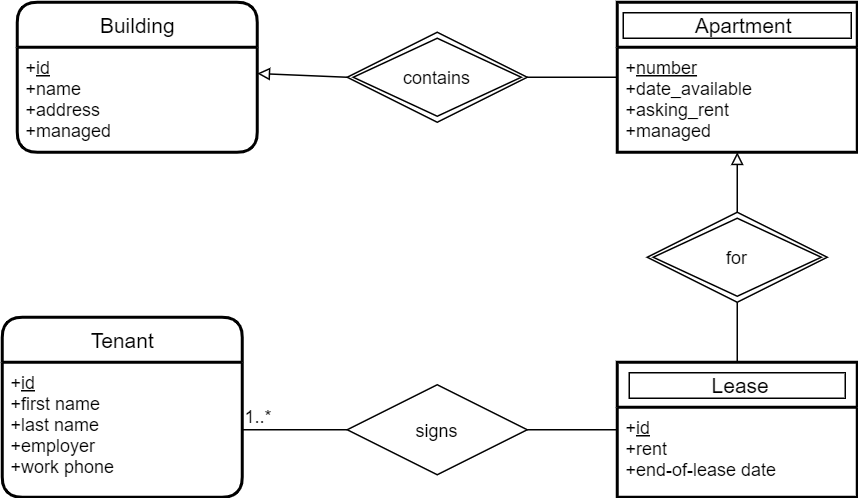

The diagram above was exported from draw.io. Its source (the exported page's mxGraphModel, read from the mxfile embedded in the PNG):
<mxGraphModel dx="731" dy="513" grid="1" gridSize="10" guides="1" tooltips="1" connect="1" arrows="1" fold="1" page="1" pageScale="1" pageWidth="850" pageHeight="1100" math="0" shadow="0" extFonts="Permanent Marker^https://fonts.googleapis.com/css?family=Permanent+Marker">
  <root>
    <mxCell id="0" />
    <mxCell id="1" parent="0" />
    <mxCell id="ddEgroa_JHcoiEhq0Cdr-9" value="&amp;nbsp; &amp;nbsp; &amp;nbsp; &amp;nbsp; &amp;nbsp; &amp;nbsp; Apartment&amp;nbsp; &amp;nbsp; &amp;nbsp; &amp;nbsp; &amp;nbsp;&amp;nbsp;" style="swimlane;childLayout=stackLayout;horizontal=1;startSize=30;horizontalStack=0;rounded=0;fontSize=14;fontStyle=0;strokeWidth=2;resizeParent=0;resizeLast=1;shadow=0;dashed=0;align=center;glass=0;labelBackgroundColor=none;sketch=0;fillColor=none;gradientColor=none;html=1;labelBorderColor=#000000;" parent="1" vertex="1">
      <mxGeometry x="440" y="40" width="160" height="100" as="geometry" />
    </mxCell>
    <mxCell id="ddEgroa_JHcoiEhq0Cdr-10" value="+&lt;u&gt;number&lt;/u&gt;&lt;br&gt;+date_available&lt;br&gt;+asking_rent&lt;br&gt;+managed" style="align=left;strokeColor=none;fillColor=none;spacingLeft=4;fontSize=12;verticalAlign=top;resizable=0;rotatable=0;part=1;html=1;" parent="ddEgroa_JHcoiEhq0Cdr-9" vertex="1">
      <mxGeometry y="30" width="160" height="70" as="geometry" />
    </mxCell>
    <mxCell id="ddEgroa_JHcoiEhq0Cdr-14" value="Building" style="swimlane;childLayout=stackLayout;horizontal=1;startSize=30;horizontalStack=0;rounded=1;fontSize=14;fontStyle=0;strokeWidth=2;resizeParent=0;resizeLast=1;shadow=0;dashed=0;align=center;glass=0;labelBackgroundColor=none;sketch=0;fillColor=none;gradientColor=none;html=1;" parent="1" vertex="1">
      <mxGeometry x="40" y="40" width="160" height="100" as="geometry" />
    </mxCell>
    <mxCell id="ddEgroa_JHcoiEhq0Cdr-15" value="+&lt;u&gt;id&lt;/u&gt;&lt;br&gt;+name&lt;br&gt;+address&lt;br&gt;+managed" style="align=left;strokeColor=none;fillColor=none;spacingLeft=4;fontSize=12;verticalAlign=top;resizable=0;rotatable=0;part=1;html=1;" parent="ddEgroa_JHcoiEhq0Cdr-14" vertex="1">
      <mxGeometry y="30" width="160" height="70" as="geometry" />
    </mxCell>
    <mxCell id="ddEgroa_JHcoiEhq0Cdr-17" style="rounded=0;orthogonalLoop=1;jettySize=auto;html=1;exitX=0;exitY=0.5;exitDx=0;exitDy=0;entryX=1;entryY=0.25;entryDx=0;entryDy=0;endArrow=block;endFill=0;" parent="1" source="ddEgroa_JHcoiEhq0Cdr-19" target="ddEgroa_JHcoiEhq0Cdr-15" edge="1">
      <mxGeometry relative="1" as="geometry">
        <mxPoint x="260" y="80" as="sourcePoint" />
      </mxGeometry>
    </mxCell>
    <mxCell id="ddEgroa_JHcoiEhq0Cdr-18" style="edgeStyle=none;rounded=0;orthogonalLoop=1;jettySize=auto;html=1;exitX=1;exitY=0.5;exitDx=0;exitDy=0;entryX=0;entryY=0.5;entryDx=0;entryDy=0;endArrow=none;endFill=0;" parent="1" source="ddEgroa_JHcoiEhq0Cdr-19" target="ddEgroa_JHcoiEhq0Cdr-9" edge="1">
      <mxGeometry relative="1" as="geometry">
        <mxPoint x="380" y="80" as="sourcePoint" />
      </mxGeometry>
    </mxCell>
    <mxCell id="ddEgroa_JHcoiEhq0Cdr-19" value="contains" style="shape=rhombus;double=1;perimeter=rhombusPerimeter;whiteSpace=wrap;html=1;align=center;rounded=0;shadow=0;glass=0;labelBackgroundColor=none;sketch=0;strokeWidth=1;fillColor=none;gradientColor=none;strokeColor=#000000;" parent="1" vertex="1">
      <mxGeometry x="260" y="60" width="120" height="60" as="geometry" />
    </mxCell>
    <mxCell id="doHIsxliuGX-vtv1JPaR-13" value="Tenant" style="swimlane;childLayout=stackLayout;horizontal=1;startSize=30;horizontalStack=0;rounded=1;fontSize=14;fontStyle=0;strokeWidth=2;resizeParent=0;resizeLast=1;shadow=0;dashed=0;align=center;html=1;" vertex="1" parent="1">
      <mxGeometry x="30" y="250" width="160" height="120" as="geometry" />
    </mxCell>
    <mxCell id="doHIsxliuGX-vtv1JPaR-14" value="+&lt;u&gt;id&lt;/u&gt;&lt;br&gt;+first name&lt;br&gt;+last name&lt;br&gt;+employer&lt;br&gt;+work phone" style="align=left;strokeColor=none;fillColor=none;spacingLeft=4;fontSize=12;verticalAlign=top;resizable=0;rotatable=0;part=1;html=1;" vertex="1" parent="doHIsxliuGX-vtv1JPaR-13">
      <mxGeometry y="30" width="160" height="90" as="geometry" />
    </mxCell>
    <mxCell id="doHIsxliuGX-vtv1JPaR-16" style="rounded=0;orthogonalLoop=1;jettySize=auto;html=1;exitX=0.5;exitY=0;exitDx=0;exitDy=0;endArrow=block;endFill=0;" edge="1" parent="1" source="doHIsxliuGX-vtv1JPaR-28" target="ddEgroa_JHcoiEhq0Cdr-10">
      <mxGeometry relative="1" as="geometry">
        <mxPoint x="520" y="180" as="sourcePoint" />
      </mxGeometry>
    </mxCell>
    <mxCell id="doHIsxliuGX-vtv1JPaR-24" style="edgeStyle=none;rounded=0;orthogonalLoop=1;jettySize=auto;html=1;exitX=0.5;exitY=1;exitDx=0;exitDy=0;entryX=0.5;entryY=0;entryDx=0;entryDy=0;endArrow=none;endFill=0;" edge="1" parent="1" source="doHIsxliuGX-vtv1JPaR-28" target="doHIsxliuGX-vtv1JPaR-22">
      <mxGeometry relative="1" as="geometry">
        <mxPoint x="520" y="240" as="sourcePoint" />
      </mxGeometry>
    </mxCell>
    <mxCell id="doHIsxliuGX-vtv1JPaR-22" value="&amp;nbsp; &amp;nbsp; &amp;nbsp; &amp;nbsp; &amp;nbsp; &amp;nbsp; &amp;nbsp; Lease&amp;nbsp; &amp;nbsp; &amp;nbsp; &amp;nbsp; &amp;nbsp; &amp;nbsp; &amp;nbsp;" style="swimlane;childLayout=stackLayout;horizontal=1;startSize=30;horizontalStack=0;rounded=0;fontSize=14;fontStyle=0;strokeWidth=2;resizeParent=0;resizeLast=1;shadow=0;dashed=0;align=center;html=1;labelBorderColor=#000000;" vertex="1" parent="1">
      <mxGeometry x="440" y="280" width="160" height="90" as="geometry" />
    </mxCell>
    <mxCell id="doHIsxliuGX-vtv1JPaR-23" value="+&lt;u&gt;id&lt;/u&gt;&lt;br&gt;+rent&lt;br&gt;+end-of-lease date" style="align=left;strokeColor=none;fillColor=none;spacingLeft=4;fontSize=12;verticalAlign=top;resizable=0;rotatable=0;part=1;html=1;" vertex="1" parent="doHIsxliuGX-vtv1JPaR-22">
      <mxGeometry y="30" width="160" height="60" as="geometry" />
    </mxCell>
    <mxCell id="doHIsxliuGX-vtv1JPaR-26" style="edgeStyle=none;rounded=0;orthogonalLoop=1;jettySize=auto;html=1;exitX=1;exitY=0.5;exitDx=0;exitDy=0;entryX=0;entryY=0.5;entryDx=0;entryDy=0;endArrow=none;endFill=0;" edge="1" parent="1" source="doHIsxliuGX-vtv1JPaR-25" target="doHIsxliuGX-vtv1JPaR-22">
      <mxGeometry relative="1" as="geometry" />
    </mxCell>
    <mxCell id="doHIsxliuGX-vtv1JPaR-25" value="signs" style="shape=rhombus;perimeter=rhombusPerimeter;whiteSpace=wrap;html=1;align=center;" vertex="1" parent="1">
      <mxGeometry x="260" y="295" width="120" height="60" as="geometry" />
    </mxCell>
    <mxCell id="doHIsxliuGX-vtv1JPaR-28" value="for" style="shape=rhombus;double=1;perimeter=rhombusPerimeter;whiteSpace=wrap;html=1;align=center;" vertex="1" parent="1">
      <mxGeometry x="460" y="180" width="120" height="60" as="geometry" />
    </mxCell>
    <mxCell id="doHIsxliuGX-vtv1JPaR-30" value="" style="endArrow=none;html=1;rounded=0;entryX=1;entryY=0.5;entryDx=0;entryDy=0;exitX=0;exitY=0.5;exitDx=0;exitDy=0;" edge="1" parent="1" source="doHIsxliuGX-vtv1JPaR-25" target="doHIsxliuGX-vtv1JPaR-14">
      <mxGeometry relative="1" as="geometry">
        <mxPoint x="210" y="440" as="sourcePoint" />
        <mxPoint x="370" y="440" as="targetPoint" />
      </mxGeometry>
    </mxCell>
    <mxCell id="doHIsxliuGX-vtv1JPaR-31" value="1..*" style="resizable=0;html=1;align=right;verticalAlign=bottom;" connectable="0" vertex="1" parent="doHIsxliuGX-vtv1JPaR-30">
      <mxGeometry x="1" relative="1" as="geometry">
        <mxPoint x="20" as="offset" />
      </mxGeometry>
    </mxCell>
  </root>
</mxGraphModel>